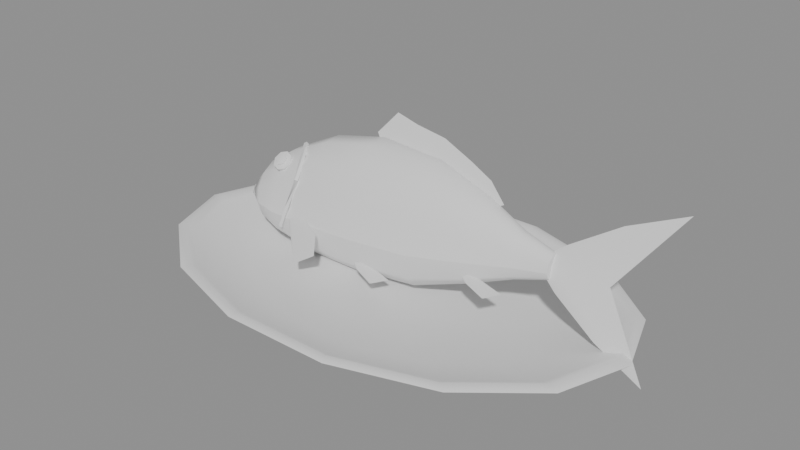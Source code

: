 # Source: SM_fish.blend  (saved by Blender 5.2.44; exported with 4.5.12 LTS)
import bpy
from mathutils import Matrix  # noqa: F401  (used for matrix-valued properties, if any)

bpy.ops.wm.read_factory_settings(use_empty=True)
scene = bpy.context.scene
scene.name = 'Scene'

# ---- collections
col_sm_fish = bpy.data.collections.new('SM_fish'); scene.collection.children.link(col_sm_fish)

# ---- materials (node trees are filled in below, after node groups)
mat_m_celadon = bpy.data.materials.new('M_Celadon')
mat_m_fishback = bpy.data.materials.new('M_FishBack')
mat_m_fishbelly = bpy.data.materials.new('M_FishBelly')
mat_m_fishfin = bpy.data.materials.new('M_FishFin')
mat_m_fishiris = bpy.data.materials.new('M_FishIris')
mat_m_fisheye = bpy.data.materials.new('M_FishEye')

# ---- material node trees
mat_m_celadon.use_nodes = True; mat_m_celadon.node_tree.nodes.clear()
_N = mat_m_celadon.node_tree.nodes; _L = mat_m_celadon.node_tree.links
n0 = _N.new('ShaderNodeBsdfPrincipled'); n0.name = 'Principled BSDF'; n0.location = (-200, 100)
n0.inputs[10].default_value = 0.005
n1 = _N.new('ShaderNodeOutputMaterial'); n1.name = 'Material Output'; n1.location = (200, 100)
_L.new(n0.outputs[0], n1.inputs[0])
n1.is_active_output = True
mat_m_fishback.use_nodes = True; mat_m_fishback.node_tree.nodes.clear()
_N = mat_m_fishback.node_tree.nodes; _L = mat_m_fishback.node_tree.links
n0 = _N.new('ShaderNodeBsdfPrincipled'); n0.name = 'Principled BSDF'; n0.location = (-200, 100)
n0.inputs[10].default_value = 0.005
n1 = _N.new('ShaderNodeOutputMaterial'); n1.name = 'Material Output'; n1.location = (200, 100)
_L.new(n0.outputs[0], n1.inputs[0])
n1.is_active_output = True
mat_m_fishbelly.use_nodes = True; mat_m_fishbelly.node_tree.nodes.clear()
_N = mat_m_fishbelly.node_tree.nodes; _L = mat_m_fishbelly.node_tree.links
n0 = _N.new('ShaderNodeBsdfPrincipled'); n0.name = 'Principled BSDF'; n0.location = (-200, 100)
n0.inputs[10].default_value = 0.005
n1 = _N.new('ShaderNodeOutputMaterial'); n1.name = 'Material Output'; n1.location = (200, 100)
_L.new(n0.outputs[0], n1.inputs[0])
n1.is_active_output = True
mat_m_fishfin.use_nodes = True; mat_m_fishfin.node_tree.nodes.clear()
_N = mat_m_fishfin.node_tree.nodes; _L = mat_m_fishfin.node_tree.links
n0 = _N.new('ShaderNodeBsdfPrincipled'); n0.name = 'Principled BSDF'; n0.location = (-200, 100)
n0.inputs[10].default_value = 0.005
n1 = _N.new('ShaderNodeOutputMaterial'); n1.name = 'Material Output'; n1.location = (200, 100)
_L.new(n0.outputs[0], n1.inputs[0])
n1.is_active_output = True
mat_m_fishiris.use_nodes = True; mat_m_fishiris.node_tree.nodes.clear()
_N = mat_m_fishiris.node_tree.nodes; _L = mat_m_fishiris.node_tree.links
n0 = _N.new('ShaderNodeBsdfPrincipled'); n0.name = 'Principled BSDF'; n0.location = (-200, 100)
n0.inputs[10].default_value = 0.005
n1 = _N.new('ShaderNodeOutputMaterial'); n1.name = 'Material Output'; n1.location = (200, 100)
_L.new(n0.outputs[0], n1.inputs[0])
n1.is_active_output = True
mat_m_fisheye.use_nodes = True; mat_m_fisheye.node_tree.nodes.clear()
_N = mat_m_fisheye.node_tree.nodes; _L = mat_m_fisheye.node_tree.links
n0 = _N.new('ShaderNodeBsdfPrincipled'); n0.name = 'Principled BSDF'; n0.location = (-200, 100)
n0.inputs[10].default_value = 0.005
n1 = _N.new('ShaderNodeOutputMaterial'); n1.name = 'Material Output'; n1.location = (200, 100)
_L.new(n0.outputs[0], n1.inputs[0])
n1.is_active_output = True

# ---- meshes
me_sm_fish = bpy.data.meshes.new('SM_fish')
me_sm_fish.from_pydata([(0.0, 0.0, 0.0), (0.08951, 0.0, 0.0), (0.08065, 0.02506, 0.0), (0.05581, 0.04515, 0.0), (0.01992, 0.0563, 0.0), (-0.01992, 0.0563, 0.0), (-0.05581, 0.04515, 0.0), (-0.08065, 0.02506, 0.0), (-0.08951, 7.072e-18, 0.0), (-0.08065, -0.02506, 0.0), (-0.05581, -0.04515, 0.0), (-0.01992, -0.0563, 0.0), (0.01992, -0.0563, 0.0), (0.05581, -0.04515, 0.0), (0.08065, -0.02506, 0.0), (0.09765, 0.0, 0.004), (0.08798, 0.02733, 0.004), (0.06088, 0.04926, 0.004), (0.02173, 0.06142, 0.004), (-0.02173, 0.06142, 0.004), (-0.06088, 0.04926, 0.004), (-0.08798, 0.02733, 0.004), (-0.09765, 7.715e-18, 0.004), (-0.08798, -0.02733, 0.004), (-0.06088, -0.04926, 0.004), (-0.02173, -0.06142, 0.004), (0.02173, -0.06142, 0.004), (0.06088, -0.04926, 0.004), (0.08798, -0.02733, 0.004), (0.1465, 0.0, 0.0176), (0.132, 0.041, 0.0176), (0.09133, 0.07388, 0.0176), (0.03259, 0.09213, 0.0176), (-0.03259, 0.09213, 0.0176), (-0.09133, 0.07388, 0.0176), (-0.132, 0.041, 0.0176), (-0.1465, 1.157e-17, 0.0176), (-0.132, -0.041, 0.0176), (-0.09133, -0.07388, 0.0176), (-0.03259, -0.09213, 0.0176), (0.03259, -0.09213, 0.0176), (0.09133, -0.07388, 0.0176), (0.132, -0.041, 0.0176), (0.1627, 0.0, 0.022), (0.1466, 0.04556, 0.022), (0.1015, 0.08209, 0.022), (0.03622, 0.1024, 0.022), (-0.03622, 0.1024, 0.022), (-0.1015, 0.08209, 0.022), (-0.1466, 0.04556, 0.022), (-0.1627, 1.286e-17, 0.022), (-0.1466, -0.04556, 0.022), (-0.1015, -0.08209, 0.022), (-0.03622, -0.1024, 0.022), (0.03622, -0.1024, 0.022), (0.1015, -0.08209, 0.022), (0.1466, -0.04556, 0.022), (0.1566, 0.0, 0.024), (0.141, 0.04382, 0.024), (0.09761, 0.07896, 0.024), (0.03484, 0.09847, 0.024), (-0.03484, 0.09847, 0.024), (-0.09761, 0.07896, 0.024), (-0.141, 0.04382, 0.024), (-0.1566, 1.237e-17, 0.024), (-0.141, -0.04382, 0.024), (-0.09761, -0.07896, 0.024), (-0.03484, -0.09847, 0.024), (0.03484, -0.09847, 0.024), (0.09761, -0.07896, 0.024), (0.141, -0.04382, 0.024), (0.1504, 0.0, 0.022), (0.1355, 0.04209, 0.022), (0.09374, 0.07584, 0.022), (0.03346, 0.09457, 0.022), (-0.03346, 0.09457, 0.022), (-0.09374, 0.07584, 0.022), (-0.1355, 0.04209, 0.022), (-0.1504, 1.188e-17, 0.022), (-0.1355, -0.04209, 0.022), (-0.09374, -0.07584, 0.022), (-0.03346, -0.09457, 0.022), (0.03346, -0.09457, 0.022), (0.09374, -0.07584, 0.022), (0.1355, -0.04209, 0.022), (0.1009, 0.0, 0.008), (0.09091, 0.02825, 0.008), (0.06291, 0.0509, 0.008), (0.02245, 0.06347, 0.008), (-0.02245, 0.06347, 0.008), (-0.06291, 0.0509, 0.008), (-0.09091, 0.02825, 0.008), (-0.1009, 7.972e-18, 0.008), (-0.09091, -0.02825, 0.008), (-0.06291, -0.0509, 0.008), (-0.02245, -0.06347, 0.008), (0.02245, -0.06347, 0.008), (0.06291, -0.0509, 0.008), (0.09091, -0.02825, 0.008), (0.0, 0.0, 0.008), (-0.121, 0.01598, 0.0286), (-0.121, 0.01898, 0.03283), (-0.121, 0.01946, 0.038), (-0.121, 0.01728, 0.04271), (-0.121, 0.01303, 0.0457), (-0.121, 0.00786, 0.04615), (-0.121, 0.003159, 0.04395), (-0.121, 0.0001931, 0.03969), (-0.121, -0.0002387, 0.03452), (-0.112, 0.01997, 0.02443), (-0.112, 0.02563, 0.03355), (-0.112, 0.02725, 0.04418), (-0.112, 0.02439, 0.05344), (-0.112, 0.01783, 0.05885), (-0.112, 0.009328, 0.05894), (-0.112, 0.001175, 0.0537), (-0.112, -0.00443, 0.04452), (-0.112, -0.005979, 0.0339), (-0.096, 0.02187, 0.02209), (-0.096, 0.02946, 0.03531), (-0.096, 0.03226, 0.05031), (-0.096, 0.02951, 0.06306), (-0.096, 0.02195, 0.07012), (-0.096, 0.01161, 0.06959), (-0.096, 0.001295, 0.06161), (-0.096, -0.006233, 0.04834), (-0.096, -0.008941, 0.03334), (-0.068, 0.02446, 0.02163), (-0.068, 0.03398, 0.03894), (-0.068, 0.03795, 0.05832), (-0.068, 0.0353, 0.07456), (-0.068, 0.02675, 0.08327), (-0.068, 0.01459, 0.08212), (-0.068, 0.002101, 0.07141), (-0.068, -0.007349, 0.05403), (-0.068, -0.01122, 0.03465), (-0.031, 0.02595, 0.02319), (-0.031, 0.03629, 0.04234), (-0.031, 0.04082, 0.06365), (-0.031, 0.03833, 0.08139), (-0.031, 0.02949, 0.09079), (-0.031, 0.01667, 0.0893), (-0.031, 0.00334, 0.07733), (-0.031, -0.006923, 0.05811), (-0.031, -0.01135, 0.03681), (0.014, 0.02464, 0.02715), (0.014, 0.03399, 0.04479), (0.014, 0.03829, 0.06432), (0.014, 0.0364, 0.08047), (0.014, 0.0288, 0.08891), (0.014, 0.01756, 0.08735), (0.014, 0.005702, 0.07621), (0.014, -0.003585, 0.0585), (0.014, -0.007796, 0.03899), (0.052, 0.02237, 0.03603), (0.052, 0.02871, 0.04784), (0.052, 0.03153, 0.06096), (0.052, 0.03006, 0.07188), (0.052, 0.02469, 0.07763), (0.052, 0.01687, 0.07669), (0.052, 0.008715, 0.06929), (0.052, 0.002413, 0.05744), (0.052, -0.0003378, 0.04432), (0.08, 0.01958, 0.0435), (0.08, 0.0231, 0.04994), (0.08, 0.02459, 0.05714), (0.08, 0.02367, 0.06315), (0.08, 0.02057, 0.06636), (0.08, 0.01614, 0.0659), (0.08, 0.01156, 0.0619), (0.08, 0.008066, 0.05543), (0.08, 0.006605, 0.04823), (0.102, 0.01925, 0.04764), (0.102, 0.0214, 0.05112), (0.102, 0.02203, 0.05517), (0.102, 0.02097, 0.05868), (0.102, 0.01852, 0.06073), (0.102, 0.01532, 0.06075), (0.102, 0.01225, 0.05874), (0.102, 0.01013, 0.05524), (0.102, 0.009523, 0.05119), (-0.121, -0.0002387, 0.03452), (-0.121, 0.001953, 0.02986), (-0.121, 0.006172, 0.02691), (-0.121, 0.0113, 0.02645), (-0.121, 0.01598, 0.0286), (-0.112, -0.005979, 0.0339), (-0.112, -0.003095, 0.02474), (-0.112, 0.003429, 0.01939), (-0.112, 0.01186, 0.01928), (-0.112, 0.01997, 0.02443), (-0.096, -0.008941, 0.03334), (-0.096, -0.006145, 0.02074), (-0.096, 0.001372, 0.01376), (-0.096, 0.01162, 0.01425), (-0.096, 0.02187, 0.02209), (-0.068, -0.01122, 0.03465), (-0.068, -0.00851, 0.01861), (-0.068, -2.531e-18, 0.01), (-0.068, 0.01206, 0.0111), (-0.068, 0.02446, 0.02163), (-0.031, -0.01135, 0.03681), (-0.031, -0.008796, 0.01928), (-0.031, -2.646e-18, 0.01), (-0.031, 0.01271, 0.01143), (-0.031, 0.02595, 0.02319), (0.014, -0.007796, 0.03899), (0.014, -0.005838, 0.02303), (0.014, 0.001714, 0.0147), (0.014, 0.01286, 0.0162), (0.014, 0.02464, 0.02715), (0.052, -0.0003378, 0.04432), (0.052, 0.001176, 0.03354), (0.052, 0.006515, 0.02785), (0.052, 0.01426, 0.02876), (0.052, 0.02237, 0.03603), (0.08, 0.006605, 0.04823), (0.08, 0.00755, 0.04229), (0.08, 0.01063, 0.03912), (0.08, 0.01503, 0.03956), (0.08, 0.01958, 0.0435), (0.102, 0.009523, 0.05119), (0.102, 0.01059, 0.04772), (0.102, 0.01303, 0.0457), (0.102, 0.0162, 0.04567), (0.102, 0.01925, 0.04764), (0.102, 0.01765, 0.05253), (0.138, 0.01577, 0.05321), (0.172, 0.03292, 0.1002), (0.137, 0.02743, 0.08515), (0.107, 0.02057, 0.06636), (0.09, 0.01577, 0.05321), (0.107, 0.01097, 0.04006), (0.137, 0.004801, 0.02315), (0.17, -3.262e-09, 0.01), (0.102, 0.01389, 0.0539), (0.014, 0.02588, 0.07507), (0.062, 0.0239, 0.07549), (0.05, 0.02765, 0.08574), (0.034, 0.03007, 0.09237), (0.012, 0.03295, 0.1003), (-0.01, 0.03397, 0.1031), (-0.026, 0.03524, 0.1065), (-0.038, 0.03, 0.09218), (-0.016, 0.02057, 0.06636), (0.044, 0.02057, 0.06636), (0.014, 0.02212, 0.07644), (-0.07548, -0.009321, 0.0328), (-0.04734, -0.0189, 0.03732), (-0.07037, -0.007568, 0.03879), (-0.07982, -0.009457, 0.03387), (-0.07303, -0.01606, 0.03068), (-0.05046, -0.03498, 0.02263), (-0.03758, -0.031, 0.03052), (-0.07652, -0.01181, 0.03575), (-0.021, -0.00832, 0.01867), (0.005, -0.01136, 0.02061), (-0.017, -0.004363, 0.02075), (-0.025, -0.008362, 0.02067), (-0.019, -0.01336, 0.02056), (-0.001, -0.02136, 0.0204), (-0.021, -0.008404, 0.02267), (0.054, 0.001537, 0.0325), (0.08, -0.001504, 0.03444), (0.058, 0.005495, 0.03458), (0.05, 0.001495, 0.0345), (0.056, -0.003504, 0.0344), (0.074, -0.0115, 0.03423), (0.054, 0.001454, 0.0365), (-0.096, 0.001667, 0.06712), (-0.096, 0.006478, 0.062), (-0.09122, 0.006348, 0.06911), (-0.09122, 0.008753, 0.06656), (-0.08925, 0.002869, 0.06584), (-0.08925, 0.005275, 0.06328), (-0.09122, -0.000609, 0.06256), (-0.09122, 0.001797, 0.06001), (-0.096, -0.00205, 0.06121), (-0.096, 0.0003558, 0.05865), (-0.1008, -0.000609, 0.06256), (-0.1008, 0.001797, 0.06001), (-0.1028, 0.002869, 0.06584), (-0.1028, 0.005275, 0.06328), (-0.1008, 0.006348, 0.06911), (-0.1008, 0.008753, 0.06656), (-0.096, 0.007788, 0.07047), (-0.096, 0.01019, 0.06791), (-0.096, 0.001073, 0.06775), (-0.096, 0.006019, 0.06821), (-0.096, 0.003864, 0.06478), (-0.09261, 0.003197, 0.06835), (-0.09261, 0.004593, 0.06687), (-0.09261, 0.0003442, 0.06566), (-0.09261, 0.001739, 0.06418), (-0.096, -0.001082, 0.06432), (-0.096, 0.0003129, 0.06284), (-0.09939, 0.0003442, 0.06566), (-0.09939, 0.001739, 0.06418), (-0.09939, 0.003197, 0.06835), (-0.09939, 0.004593, 0.06687), (-0.096, 0.004624, 0.06969), (-0.122, 0.0111, 0.04041), (-0.122, 0.01543, 0.02865), (-0.122, 0.006729, 0.02844), (-0.1169, 0.01381, 0.03603), (-0.1169, 0.01163, 0.03004), (-0.1169, 0.006205, 0.03881), (-0.1169, 0.004019, 0.03282), (-0.122, 0.002402, 0.04019), (-0.122, 0.0002159, 0.03421), (-0.1271, 0.006205, 0.03881), (-0.1271, 0.004019, 0.03282), (-0.1271, 0.01381, 0.03603), (-0.1271, 0.01163, 0.03004), (-0.122, 0.01761, 0.03464), (-0.08826, 0.01529, 0.07594), (-0.0875, 0.01635, 0.07409), (-0.08574, 0.01715, 0.07527), (-0.0865, 0.01609, 0.07712), (-0.08123, 0.004564, 0.07268), (-0.08066, 0.006055, 0.07108), (-0.07863, 0.006307, 0.07205), (-0.0792, 0.004816, 0.07365), (-0.0786, -0.004457, 0.05996), (-0.077, -0.003039, 0.05922), (-0.0754, -0.004457, 0.05996), (-0.077, -0.005875, 0.0607), (-0.07906, -0.008915, 0.04204), (-0.07866, -0.01113, 0.04228), (-0.08079, -0.01144, 0.04297), (-0.0812, -0.009229, 0.04273), (-0.08598, -0.008684, 0.02603), (-0.08595, -0.01095, 0.02597), (-0.08802, -0.01101, 0.02688), (-0.08805, -0.008744, 0.02694)], [], [(0, 2, 1), (0, 3, 2), (0, 4, 3), (0, 5, 4), (0, 6, 5), (0, 7, 6), (0, 8, 7), (0, 9, 8), (0, 10, 9), (0, 11, 10), (0, 12, 11), (0, 13, 12), (0, 14, 13), (0, 1, 14), (1, 2, 16, 15), (2, 3, 17, 16), (3, 4, 18, 17), (4, 5, 19, 18), (5, 6, 20, 19), (6, 7, 21, 20), (7, 8, 22, 21), (8, 9, 23, 22), (9, 10, 24, 23), (10, 11, 25, 24), (11, 12, 26, 25), (12, 13, 27, 26), (13, 14, 28, 27), (14, 1, 15, 28), (15, 16, 30, 29), (16, 17, 31, 30), (17, 18, 32, 31), (18, 19, 33, 32), (19, 20, 34, 33), (20, 21, 35, 34), (21, 22, 36, 35), (22, 23, 37, 36), (23, 24, 38, 37), (24, 25, 39, 38), (25, 26, 40, 39), (26, 27, 41, 40), (27, 28, 42, 41), (28, 15, 29, 42), (29, 30, 44, 43), (30, 31, 45, 44), (31, 32, 46, 45), (32, 33, 47, 46), (33, 34, 48, 47), (34, 35, 49, 48), (35, 36, 50, 49), (36, 37, 51, 50), (37, 38, 52, 51), (38, 39, 53, 52), (39, 40, 54, 53), (40, 41, 55, 54), (41, 42, 56, 55), (42, 29, 43, 56), (43, 44, 58, 57), (44, 45, 59, 58), (45, 46, 60, 59), (46, 47, 61, 60), (47, 48, 62, 61), (48, 49, 63, 62), (49, 50, 64, 63), (50, 51, 65, 64), (51, 52, 66, 65), (52, 53, 67, 66), (53, 54, 68, 67), (54, 55, 69, 68), (55, 56, 70, 69), (56, 43, 57, 70), (57, 58, 72, 71), (58, 59, 73, 72), (59, 60, 74, 73), (60, 61, 75, 74), (61, 62, 76, 75), (62, 63, 77, 76), (63, 64, 78, 77), (64, 65, 79, 78), (65, 66, 80, 79), (66, 67, 81, 80), (67, 68, 82, 81), (68, 69, 83, 82), (69, 70, 84, 83), (70, 57, 71, 84), (71, 72, 86, 85), (72, 73, 87, 86), (73, 74, 88, 87), (74, 75, 89, 88), (75, 76, 90, 89), (76, 77, 91, 90), (77, 78, 92, 91), (78, 79, 93, 92), (79, 80, 94, 93), (80, 81, 95, 94), (81, 82, 96, 95), (82, 83, 97, 96), (83, 84, 98, 97), (84, 71, 85, 98), (85, 86, 99), (86, 87, 99), (87, 88, 99), (88, 89, 99), (89, 90, 99), (90, 91, 99), (91, 92, 99), (92, 93, 99), (93, 94, 99), (94, 95, 99), (95, 96, 99), (96, 97, 99), (97, 98, 99), (98, 85, 99), (100, 101, 110, 109), (101, 102, 111, 110), (102, 103, 112, 111), (103, 104, 113, 112), (104, 105, 114, 113), (105, 106, 115, 114), (106, 107, 116, 115), (107, 108, 117, 116), (108, 100, 109, 117), (109, 110, 119, 118), (110, 111, 120, 119), (111, 112, 121, 120), (112, 113, 122, 121), (113, 114, 123, 122), (114, 115, 124, 123), (115, 116, 125, 124), (116, 117, 126, 125), (117, 109, 118, 126), (118, 119, 128, 127), (119, 120, 129, 128), (120, 121, 130, 129), (121, 122, 131, 130), (122, 123, 132, 131), (123, 124, 133, 132), (124, 125, 134, 133), (125, 126, 135, 134), (126, 118, 127, 135), (127, 128, 137, 136), (128, 129, 138, 137), (129, 130, 139, 138), (130, 131, 140, 139), (131, 132, 141, 140), (132, 133, 142, 141), (133, 134, 143, 142), (134, 135, 144, 143), (135, 127, 136, 144), (136, 137, 146, 145), (137, 138, 147, 146), (138, 139, 148, 147), (139, 140, 149, 148), (140, 141, 150, 149), (141, 142, 151, 150), (142, 143, 152, 151), (143, 144, 153, 152), (144, 136, 145, 153), (145, 146, 155, 154), (146, 147, 156, 155), (147, 148, 157, 156), (148, 149, 158, 157), (149, 150, 159, 158), (150, 151, 160, 159), (151, 152, 161, 160), (152, 153, 162, 161), (153, 145, 154, 162), (154, 155, 164, 163), (155, 156, 165, 164), (156, 157, 166, 165), (157, 158, 167, 166), (158, 159, 168, 167), (159, 160, 169, 168), (160, 161, 170, 169), (161, 162, 171, 170), (162, 154, 163, 171), (163, 164, 173, 172), (164, 165, 174, 173), (165, 166, 175, 174), (166, 167, 176, 175), (167, 168, 177, 176), (168, 169, 178, 177), (169, 170, 179, 178), (170, 171, 180, 179), (171, 163, 172, 180), (108, 107, 106, 105, 104, 103, 102, 101, 100), (172, 173, 174, 175, 176, 177, 178, 179, 180), (181, 182, 187, 186), (182, 183, 188, 187), (183, 184, 189, 188), (184, 185, 190, 189), (185, 181, 186, 190), (186, 187, 192, 191), (187, 188, 193, 192), (188, 189, 194, 193), (189, 190, 195, 194), (190, 186, 191, 195), (191, 192, 197, 196), (192, 193, 198, 197), (193, 194, 199, 198), (194, 195, 200, 199), (195, 191, 196, 200), (196, 197, 202, 201), (197, 198, 203, 202), (198, 199, 204, 203), (199, 200, 205, 204), (200, 196, 201, 205), (201, 202, 207, 206), (202, 203, 208, 207), (203, 204, 209, 208), (204, 205, 210, 209), (205, 201, 206, 210), (206, 207, 212, 211), (207, 208, 213, 212), (208, 209, 214, 213), (209, 210, 215, 214), (210, 206, 211, 215), (211, 212, 217, 216), (212, 213, 218, 217), (213, 214, 219, 218), (214, 215, 220, 219), (215, 211, 216, 220), (216, 217, 222, 221), (217, 218, 223, 222), (218, 219, 224, 223), (219, 220, 225, 224), (220, 216, 221, 225), (185, 184, 183, 182, 181), (221, 222, 223, 224, 225), (226, 228, 227), (226, 229, 228), (226, 230, 229), (226, 231, 230), (226, 232, 231), (226, 233, 232), (226, 234, 233), (226, 227, 234), (227, 228, 235), (228, 229, 235), (229, 230, 235), (230, 231, 235), (231, 232, 235), (232, 233, 235), (233, 234, 235), (234, 227, 235), (236, 238, 237), (236, 239, 238), (236, 240, 239), (236, 241, 240), (236, 242, 241), (236, 243, 242), (236, 244, 243), (236, 245, 244), (236, 237, 245), (237, 238, 246), (238, 239, 246), (239, 240, 246), (240, 241, 246), (241, 242, 246), (242, 243, 246), (243, 244, 246), (244, 245, 246), (245, 237, 246), (247, 249, 248), (247, 250, 249), (247, 251, 250), (247, 252, 251), (247, 253, 252), (247, 248, 253), (248, 249, 254), (249, 250, 254), (250, 251, 254), (251, 252, 254), (252, 253, 254), (253, 248, 254), (255, 257, 256), (255, 258, 257), (255, 259, 258), (255, 260, 259), (255, 256, 260), (256, 257, 261), (257, 258, 261), (258, 259, 261), (259, 260, 261), (260, 256, 261), (262, 264, 263), (262, 265, 264), (262, 266, 265), (262, 267, 266), (262, 263, 267), (263, 264, 268), (264, 265, 268), (265, 266, 268), (266, 267, 268), (267, 263, 268), (270, 286, 272), (286, 285, 271, 272), (285, 269, 271), (270, 272, 274), (272, 271, 273, 274), (271, 269, 273), (270, 274, 276), (274, 273, 275, 276), (273, 269, 275), (270, 276, 278), (276, 275, 277, 278), (275, 269, 277), (270, 278, 280), (278, 277, 279, 280), (277, 269, 279), (270, 280, 282), (280, 279, 281, 282), (279, 269, 281), (270, 282, 284), (282, 281, 283, 284), (281, 269, 283), (270, 284, 286), (284, 283, 285, 286), (283, 269, 285), (289, 288, 291), (288, 300, 290, 291), (300, 287, 290), (289, 291, 293), (291, 290, 292, 293), (290, 287, 292), (289, 293, 295), (293, 292, 294, 295), (292, 287, 294), (289, 295, 297), (295, 294, 296, 297), (294, 287, 296), (289, 297, 299), (297, 296, 298, 299), (296, 287, 298), (289, 299, 288), (299, 298, 300, 288), (298, 287, 300), (303, 302, 305), (302, 314, 304, 305), (314, 301, 304), (303, 305, 307), (305, 304, 306, 307), (304, 301, 306), (303, 307, 309), (307, 306, 308, 309), (306, 301, 308), (303, 309, 311), (309, 308, 310, 311), (308, 301, 310), (303, 311, 313), (311, 310, 312, 313), (310, 301, 312), (303, 313, 302), (313, 312, 314, 302), (312, 301, 314), (315, 316, 320, 319), (316, 317, 321, 320), (317, 318, 322, 321), (318, 315, 319, 322), (319, 320, 324, 323), (320, 321, 325, 324), (321, 322, 326, 325), (322, 319, 323, 326), (323, 324, 328, 327), (324, 325, 329, 328), (325, 326, 330, 329), (326, 323, 327, 330), (327, 328, 332, 331), (328, 329, 333, 332), (329, 330, 334, 333), (330, 327, 331, 334), (318, 317, 316, 315), (331, 332, 333, 334)])
me_sm_fish.polygons.foreach_set('use_smooth', [True] * 372)
me_sm_fish.polygons.foreach_set('material_index', [0, 0, 0, 0, 0, 0, 0, 0, 0, 0, 0, 0, 0, 0, 0, 0, 0, 0, 0, 0, 0, 0, 0, 0, 0, 0, 0, 0, 0, 0, 0, 0, 0, 0, 0, 0, 0, 0, 0, 0, 0, 0, 0, 0, 0, 0, 0, 0, 0, 0, 0, 0, 0, 0, 0, 0, 0, 0, 0, 0, 0, 0, 0, 0, 0, 0, 0, 0, 0, 0, 0, 0, 0, 0, 0, 0, 0, 0, 0, 0, 0, 0, 0, 0, 0, 0, 0, 0, 0, 0, 0, 0, 0, 0, 0, 0, 0, 0, 0, 0, 0, 0, 0, 0, 0, 0, 0, 0, 0, 0, 0, 0, 1, 1, 1, 1, 1, 1, 1, 1, 1, 1, 1, 1, 1, 1, 1, 1, 1, 1, 1, 1, 1, 1, 1, 1, 1, 1, 1, 1, 1, 1, 1, 1, 1, 1, 1, 1, 1, 1, 1, 1, 1, 1, 1, 1, 1, 1, 1, 1, 1, 1, 1, 1, 1, 1, 1, 1, 1, 1, 1, 1, 1, 1, 1, 1, 1, 1, 1, 1, 1, 1, 1, 1, 1, 1, 2, 2, 2, 2, 2, 2, 2, 2, 2, 2, 2, 2, 2, 2, 2, 2, 2, 2, 2, 2, 2, 2, 2, 2, 2, 2, 2, 2, 2, 2, 2, 2, 2, 2, 2, 2, 2, 2, 2, 2, 2, 2, 1, 1, 1, 1, 1, 1, 1, 1, 1, 1, 1, 1, 1, 1, 1, 1, 1, 1, 1, 1, 1, 1, 1, 1, 1, 1, 1, 1, 1, 1, 1, 1, 1, 1, 3, 3, 3, 3, 3, 3, 3, 3, 3, 3, 3, 3, 3, 3, 3, 3, 3, 3, 3, 3, 3, 3, 3, 3, 3, 3, 3, 3, 3, 3, 3, 3, 4, 4, 4, 4, 4, 4, 4, 4, 4, 4, 4, 4, 4, 4, 4, 4, 4, 4, 4, 4, 4, 4, 4, 4, 5, 5, 5, 5, 5, 5, 5, 5, 5, 5, 5, 5, 5, 5, 5, 5, 5, 5, 3, 3, 3, 3, 3, 3, 3, 3, 3, 3, 3, 3, 3, 3, 3, 3, 3, 3, 1, 1, 1, 1, 1, 1, 1, 1, 1, 1, 1, 1, 1, 1, 1, 1, 1, 1])
_k = set([(43, 44), (43, 56), (44, 45), (45, 46), (46, 47), (47, 48), (48, 49), (49, 50), (50, 51), (51, 52), (52, 53), (53, 54), (54, 55), (55, 56), (100, 108), (100, 109), (108, 117), (109, 118), (117, 126), (118, 127), (126, 135), (127, 136), (135, 144), (136, 145), (144, 153), (145, 154), (153, 162), (154, 163), (162, 171), (163, 172), (171, 180), (172, 173), (172, 180), (173, 174), (174, 175), (175, 176), (176, 177), (177, 178), (178, 179), (179, 180), (181, 185), (181, 186), (185, 190), (186, 191), (190, 195), (191, 196), (195, 200), (196, 201), (200, 205), (201, 206), (205, 210), (206, 211), (210, 215), (211, 216), (215, 220), (216, 221), (220, 225), (221, 222), (221, 225), (222, 223), (223, 224), (224, 225), (227, 228), (227, 234), (228, 229), (229, 230), (230, 231), (231, 232), (232, 233), (233, 234), (237, 238), (237, 245), (238, 239), (239, 240), (240, 241), (241, 242), (242, 243), (243, 244), (244, 245), (248, 249), (248, 253), (249, 250), (250, 251), (251, 252), (252, 253), (255, 258), (256, 257), (256, 260), (257, 258), (258, 259), (258, 261), (259, 260), (262, 265), (263, 264), (263, 267), (264, 265), (265, 266), (265, 268), (266, 267), (271, 273), (271, 285), (272, 274), (272, 286), (273, 275), (274, 276), (275, 277), (276, 278), (277, 279), (278, 280), (279, 281), (280, 282), (281, 283), (282, 284), (283, 285), (284, 286), (288, 291), (288, 299), (290, 292), (290, 300), (291, 293), (292, 294), (293, 295), (294, 296), (295, 297), (296, 298), (297, 299), (298, 300), (302, 314), (308, 309), (315, 316), (315, 318), (315, 319), (316, 317), (316, 320), (317, 318), (317, 321), (318, 322), (319, 323), (320, 324), (321, 325), (322, 326), (323, 324), (323, 326), (323, 327), (324, 325), (324, 328), (325, 326), (325, 329), (326, 330), (327, 331), (328, 332), (329, 333), (330, 334), (331, 332), (331, 334), (332, 333), (333, 334)])
me_sm_fish.attributes.new('sharp_edge', 'BOOLEAN', 'EDGE').data.foreach_set('value', [ (min(e.vertices), max(e.vertices)) in _k for e in me_sm_fish.edges])
me_sm_fish.materials.append(mat_m_celadon)
me_sm_fish.materials.append(mat_m_fishback)
me_sm_fish.materials.append(mat_m_fishbelly)
me_sm_fish.materials.append(mat_m_fishfin)
me_sm_fish.materials.append(mat_m_fishiris)
me_sm_fish.materials.append(mat_m_fisheye)
me_sm_fish.update()

# ---- objects
ob_sm_fish = bpy.data.objects.new('SM_fish', me_sm_fish)

# ---- transforms, parenting, visibility, modifiers, constraints
ob_sm_fish.location = (0.0, 0.0, 0.0)
_m = ob_sm_fish.modifiers.new('WeightedNormal', 'WEIGHTED_NORMAL')
_m.keep_sharp = True

# ---- collection membership
col_sm_fish.objects.link(ob_sm_fish)

# ---- scene / render settings (as saved in the file)
scene.frame_start = 1; scene.frame_end = 250; scene.frame_set(1)
scene.render.engine = 'BLENDER_EEVEE_NEXT'
scene.render.bake_bias = 0.0
scene.render.bake_samples = 0
scene.render.compositor_device = 'GPU'
scene.eevee.use_volume_custom_range = False
scene.eevee.fast_gi_thickness_near = 0.1
scene.eevee.fast_gi_thickness_far = 0.0
scene.eevee.ray_tracing_options.screen_trace_thickness = 0.1
bpy.context.view_layer.update()

# ---- added for rendering (the .blend has no active camera and no usable light): camera, sun + grey world if the file has none
cam_auto = bpy.data.cameras.new('AutoCamera')
cam_auto.lens = 50.0
cam_auto.sensor_width = 36.0
cam_auto.clip_end = 1000.0
ob_auto_camera = bpy.data.objects.new('AutoCamera', cam_auto)
scene.collection.objects.link(ob_auto_camera)
ob_auto_camera.location = (0.380824, -0.451439, 0.354233)
ob_auto_camera.rotation_euler = (1.09748, -7.21219e-08, 0.694738)
scene.camera = ob_auto_camera
light_auto_sun = bpy.data.lights.new('AutoSun', 'SUN')
light_auto_sun.energy = 3.0
light_auto_sun.angle = 0.0523599
ob_auto_sun = bpy.data.objects.new('AutoSun', light_auto_sun)
scene.collection.objects.link(ob_auto_sun)
ob_auto_sun.rotation_euler = (0.872665, 0.174533, 0.523599)
if scene.world is None:
    world_auto = bpy.data.worlds.new('AutoWorld')
    world_auto.color = (0.3, 0.3, 0.3)
    scene.world = world_auto
bpy.context.view_layer.update()
